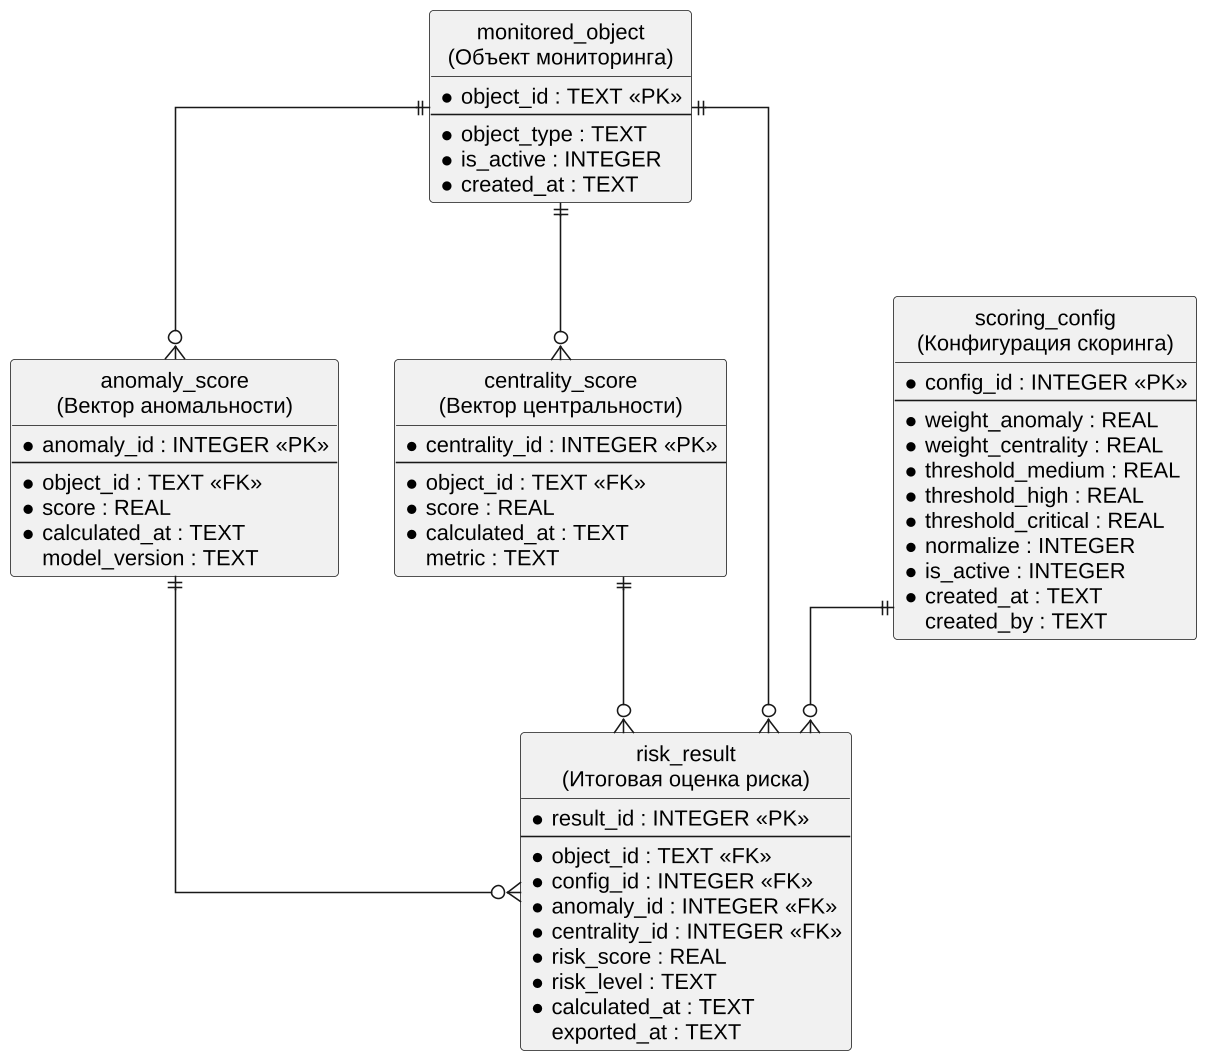

The diagram above was rendered by PlantUML. Its source (embedded in the PNG):
@startuml
skinparam defaultFontName "Liberation Sans"
skinparam dpi 150
skinparam shadowing false
hide circle
skinparam linetype ortho

entity "monitored_object\n(Объект мониторинга)" as mo {
  * object_id : TEXT <<PK>>
  --
  * object_type : TEXT
  * is_active : INTEGER
  * created_at : TEXT
}
entity "anomaly_score\n(Вектор аномальности)" as an {
  * anomaly_id : INTEGER <<PK>>
  --
  * object_id : TEXT <<FK>>
  * score : REAL
  * calculated_at : TEXT
  model_version : TEXT
}
entity "centrality_score\n(Вектор центральности)" as ce {
  * centrality_id : INTEGER <<PK>>
  --
  * object_id : TEXT <<FK>>
  * score : REAL
  * calculated_at : TEXT
  metric : TEXT
}
entity "scoring_config\n(Конфигурация скоринга)" as cf {
  * config_id : INTEGER <<PK>>
  --
  * weight_anomaly : REAL
  * weight_centrality : REAL
  * threshold_medium : REAL
  * threshold_high : REAL
  * threshold_critical : REAL
  * normalize : INTEGER
  * is_active : INTEGER
  * created_at : TEXT
  created_by : TEXT
}
entity "risk_result\n(Итоговая оценка риска)" as rr {
  * result_id : INTEGER <<PK>>
  --
  * object_id : TEXT <<FK>>
  * config_id : INTEGER <<FK>>
  * anomaly_id : INTEGER <<FK>>
  * centrality_id : INTEGER <<FK>>
  * risk_score : REAL
  * risk_level : TEXT
  * calculated_at : TEXT
  exported_at : TEXT
}

mo ||--o{ an
mo ||--o{ ce
mo ||--o{ rr
cf ||--o{ rr
an ||--o{ rr
ce ||--o{ rr
@enduml